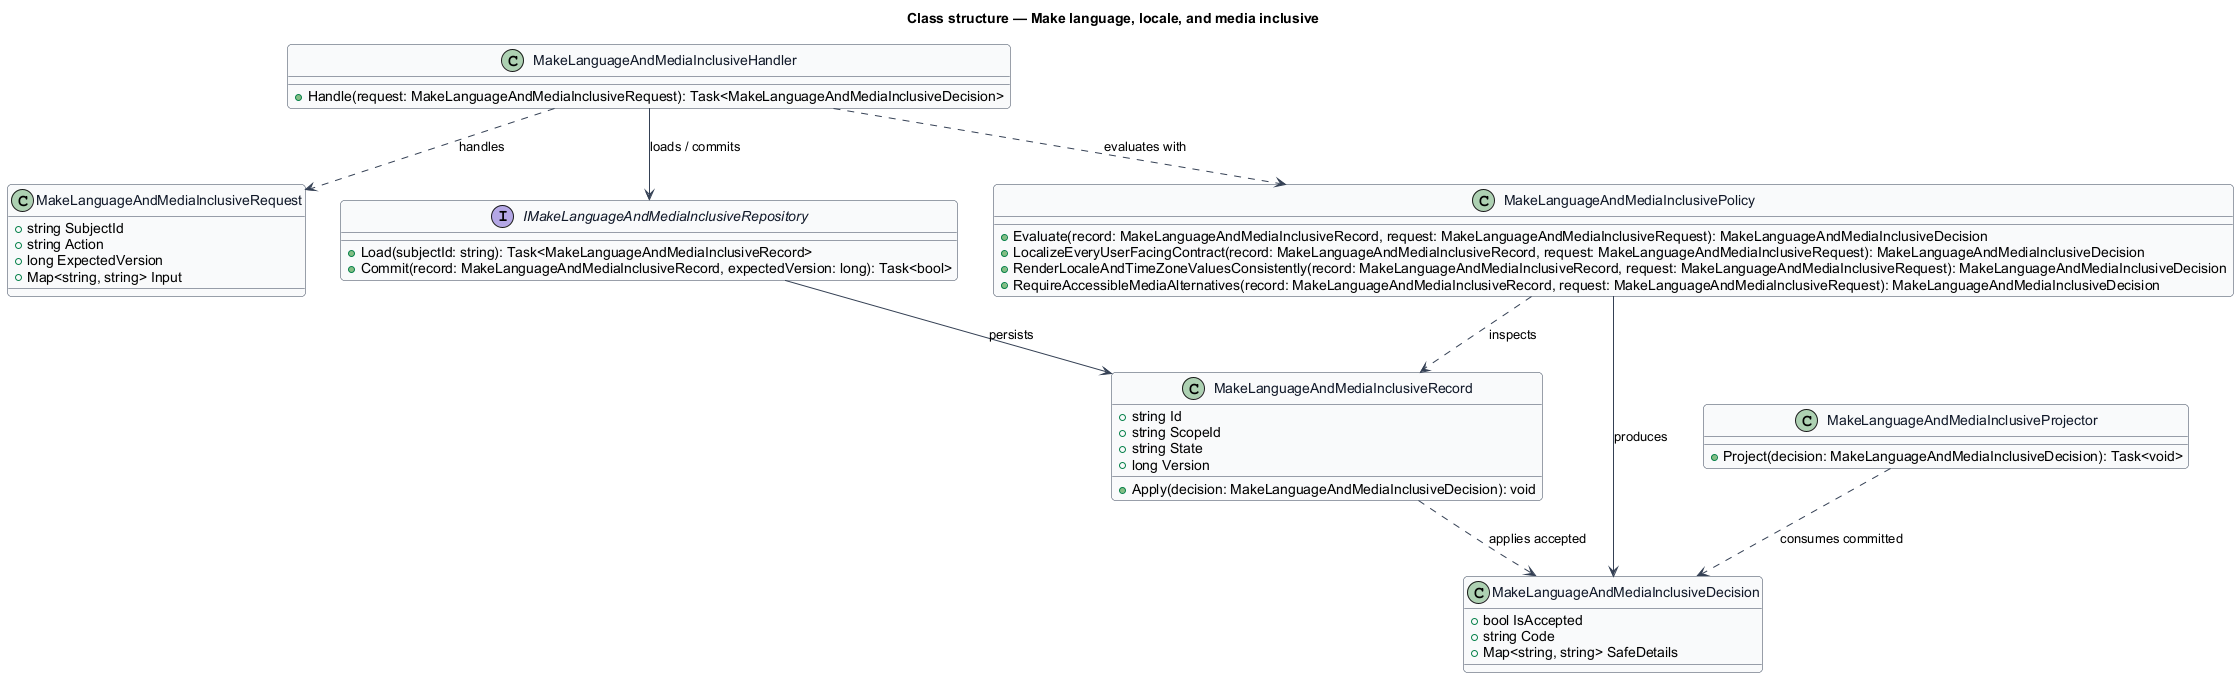

The diagram above was rendered by PlantUML. Its source (embedded in the PNG):
@startuml
skinparam backgroundColor #FFFFFF
skinparam shadowing false
skinparam roundcorner 8
skinparam defaultFontName Arial
skinparam ArrowColor #344054
skinparam class {
  BorderColor #344054
  FontColor #101828
  BackgroundColor #F9FAFB
}
title Class structure — Make language, locale, and media inclusive

class MakeLanguageAndMediaInclusiveRequest {
  +string SubjectId
  +string Action
  +long ExpectedVersion
  +Map<string, string> Input
}

class MakeLanguageAndMediaInclusiveDecision {
  +bool IsAccepted
  +string Code
  +Map<string, string> SafeDetails
}

class MakeLanguageAndMediaInclusiveRecord {
  +string Id
  +string ScopeId
  +string State
  +long Version
  +Apply(decision: MakeLanguageAndMediaInclusiveDecision): void
}

interface IMakeLanguageAndMediaInclusiveRepository {
  +Load(subjectId: string): Task<MakeLanguageAndMediaInclusiveRecord>
  +Commit(record: MakeLanguageAndMediaInclusiveRecord, expectedVersion: long): Task<bool>
}

class MakeLanguageAndMediaInclusivePolicy {
  +Evaluate(record: MakeLanguageAndMediaInclusiveRecord, request: MakeLanguageAndMediaInclusiveRequest): MakeLanguageAndMediaInclusiveDecision
  +LocalizeEveryUserFacingContract(record: MakeLanguageAndMediaInclusiveRecord, request: MakeLanguageAndMediaInclusiveRequest): MakeLanguageAndMediaInclusiveDecision
  +RenderLocaleAndTimeZoneValuesConsistently(record: MakeLanguageAndMediaInclusiveRecord, request: MakeLanguageAndMediaInclusiveRequest): MakeLanguageAndMediaInclusiveDecision
  +RequireAccessibleMediaAlternatives(record: MakeLanguageAndMediaInclusiveRecord, request: MakeLanguageAndMediaInclusiveRequest): MakeLanguageAndMediaInclusiveDecision
}

class MakeLanguageAndMediaInclusiveHandler {
  +Handle(request: MakeLanguageAndMediaInclusiveRequest): Task<MakeLanguageAndMediaInclusiveDecision>
}

class MakeLanguageAndMediaInclusiveProjector {
  +Project(decision: MakeLanguageAndMediaInclusiveDecision): Task<void>
}

MakeLanguageAndMediaInclusiveHandler ..> MakeLanguageAndMediaInclusiveRequest : handles
MakeLanguageAndMediaInclusiveHandler ..> MakeLanguageAndMediaInclusivePolicy : evaluates with
MakeLanguageAndMediaInclusiveHandler --> IMakeLanguageAndMediaInclusiveRepository : loads / commits
IMakeLanguageAndMediaInclusiveRepository --> MakeLanguageAndMediaInclusiveRecord : persists
MakeLanguageAndMediaInclusivePolicy ..> MakeLanguageAndMediaInclusiveRecord : inspects
MakeLanguageAndMediaInclusivePolicy --> MakeLanguageAndMediaInclusiveDecision : produces
MakeLanguageAndMediaInclusiveRecord ..> MakeLanguageAndMediaInclusiveDecision : applies accepted
MakeLanguageAndMediaInclusiveProjector ..> MakeLanguageAndMediaInclusiveDecision : consumes committed
@enduml